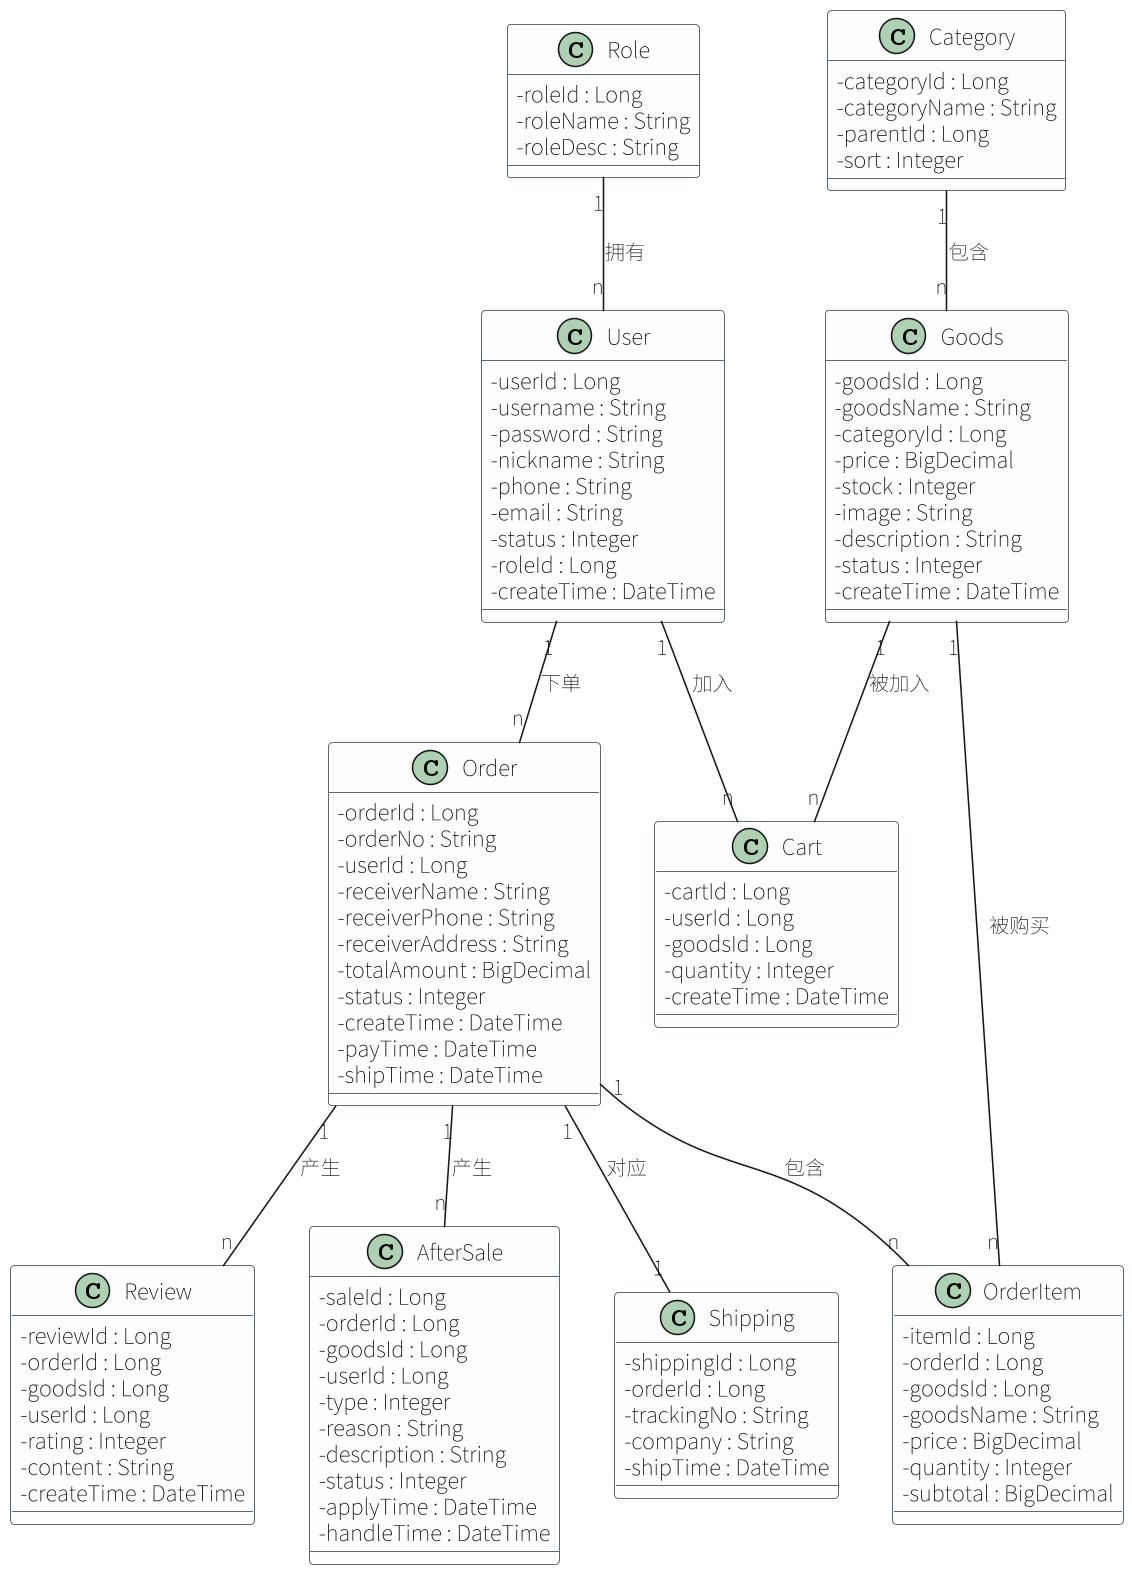

The diagram above was rendered by PlantUML. Its source (embedded in the PNG):
@startuml
skinparam defaultFontName "Noto Sans SC"
skinparam shadowing false
skinparam dpi 150
skinparam classAttributeIconSize 0
skinparam class {
  BackgroundColor #FEFEFE
  BorderColor #2C3E50
}

class Role {
  - roleId : Long
  - roleName : String
  - roleDesc : String
}

class User {
  - userId : Long
  - username : String
  - password : String
  - nickname : String
  - phone : String
  - email : String
  - status : Integer
  - roleId : Long
  - createTime : DateTime
}

class Category {
  - categoryId : Long
  - categoryName : String
  - parentId : Long
  - sort : Integer
}

class Goods {
  - goodsId : Long
  - goodsName : String
  - categoryId : Long
  - price : BigDecimal
  - stock : Integer
  - image : String
  - description : String
  - status : Integer
  - createTime : DateTime
}

class Cart {
  - cartId : Long
  - userId : Long
  - goodsId : Long
  - quantity : Integer
  - createTime : DateTime
}

class Order {
  - orderId : Long
  - orderNo : String
  - userId : Long
  - receiverName : String
  - receiverPhone : String
  - receiverAddress : String
  - totalAmount : BigDecimal
  - status : Integer
  - createTime : DateTime
  - payTime : DateTime
  - shipTime : DateTime
}

class OrderItem {
  - itemId : Long
  - orderId : Long
  - goodsId : Long
  - goodsName : String
  - price : BigDecimal
  - quantity : Integer
  - subtotal : BigDecimal
}

class Review {
  - reviewId : Long
  - orderId : Long
  - goodsId : Long
  - userId : Long
  - rating : Integer
  - content : String
  - createTime : DateTime
}

class AfterSale {
  - saleId : Long
  - orderId : Long
  - goodsId : Long
  - userId : Long
  - type : Integer
  - reason : String
  - description : String
  - status : Integer
  - applyTime : DateTime
  - handleTime : DateTime
}

class Shipping {
  - shippingId : Long
  - orderId : Long
  - trackingNo : String
  - company : String
  - shipTime : DateTime
}

Role "1" -- "n" User : 拥有
User "1" -- "n" Cart : 加入
User "1" -- "n" Order : 下单
Category "1" -- "n" Goods : 包含
Goods "1" -- "n" Cart : 被加入
Order "1" -- "n" OrderItem : 包含
Goods "1" -- "n" OrderItem : 被购买
Order "1" -- "1" Shipping : 对应
Order "1" -- "n" Review : 产生
Order "1" -- "n" AfterSale : 产生
@enduml